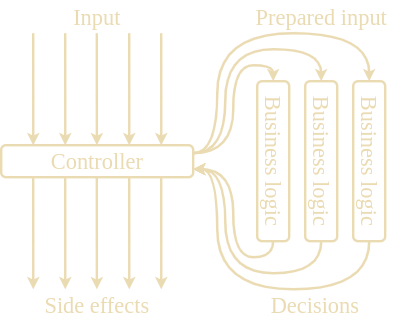

The diagram above was exported from draw.io. Its source (the exported page's mxGraphModel, read from the mxfile embedded in the PNG):
<mxGraphModel dx="1422" dy="778" grid="1" gridSize="10" guides="1" tooltips="1" connect="1" arrows="1" fold="1" page="1" pageScale="1" pageWidth="825" pageHeight="500" math="0" shadow="0">
  <root>
    <mxCell id="0" />
    <mxCell id="1" parent="0" />
    <mxCell id="_9CIb1P7FGnPwVAnN2Ge-25" style="edgeStyle=orthogonalEdgeStyle;curved=1;rounded=0;orthogonalLoop=1;jettySize=auto;html=1;exitX=1;exitY=0.25;exitDx=0;exitDy=0;entryX=0;entryY=0.5;entryDx=0;entryDy=0;startArrow=none;startFill=0;strokeColor=#EBDBB2;strokeWidth=3;" edge="1" parent="1" source="_9CIb1P7FGnPwVAnN2Ge-3" target="_9CIb1P7FGnPwVAnN2Ge-6">
      <mxGeometry relative="1" as="geometry">
        <Array as="points">
          <mxPoint x="330" y="230" />
          <mxPoint x="330" y="120" />
          <mxPoint x="380" y="120" />
        </Array>
      </mxGeometry>
    </mxCell>
    <mxCell id="_9CIb1P7FGnPwVAnN2Ge-26" style="edgeStyle=orthogonalEdgeStyle;curved=1;rounded=0;orthogonalLoop=1;jettySize=auto;html=1;exitX=1;exitY=0.25;exitDx=0;exitDy=0;entryX=0;entryY=0.5;entryDx=0;entryDy=0;startArrow=none;startFill=0;strokeColor=#EBDBB2;strokeWidth=3;" edge="1" parent="1" source="_9CIb1P7FGnPwVAnN2Ge-3" target="_9CIb1P7FGnPwVAnN2Ge-8">
      <mxGeometry relative="1" as="geometry">
        <Array as="points">
          <mxPoint x="320" y="230" />
          <mxPoint x="320" y="100" />
          <mxPoint x="440" y="100" />
        </Array>
      </mxGeometry>
    </mxCell>
    <mxCell id="_9CIb1P7FGnPwVAnN2Ge-27" style="edgeStyle=orthogonalEdgeStyle;curved=1;rounded=0;orthogonalLoop=1;jettySize=auto;html=1;exitX=1;exitY=0.25;exitDx=0;exitDy=0;entryX=0;entryY=0.5;entryDx=0;entryDy=0;startArrow=none;startFill=0;strokeColor=#EBDBB2;strokeWidth=3;" edge="1" parent="1" source="_9CIb1P7FGnPwVAnN2Ge-3" target="_9CIb1P7FGnPwVAnN2Ge-7">
      <mxGeometry relative="1" as="geometry">
        <Array as="points">
          <mxPoint x="310" y="230" />
          <mxPoint x="310" y="80" />
          <mxPoint x="500" y="80" />
        </Array>
      </mxGeometry>
    </mxCell>
    <mxCell id="_9CIb1P7FGnPwVAnN2Ge-3" value="" style="rounded=1;whiteSpace=wrap;html=1;strokeColor=#EBDBB2;strokeWidth=3;fillColor=none;" vertex="1" parent="1">
      <mxGeometry x="40" y="220" width="240" height="40" as="geometry" />
    </mxCell>
    <mxCell id="_9CIb1P7FGnPwVAnN2Ge-28" style="edgeStyle=orthogonalEdgeStyle;curved=1;rounded=0;orthogonalLoop=1;jettySize=auto;html=1;exitX=1;exitY=0.5;exitDx=0;exitDy=0;entryX=1;entryY=0.75;entryDx=0;entryDy=0;startArrow=none;startFill=0;strokeColor=#EBDBB2;strokeWidth=3;" edge="1" parent="1" source="_9CIb1P7FGnPwVAnN2Ge-6" target="_9CIb1P7FGnPwVAnN2Ge-3">
      <mxGeometry relative="1" as="geometry">
        <Array as="points">
          <mxPoint x="380" y="360" />
          <mxPoint x="330" y="360" />
          <mxPoint x="330" y="250" />
        </Array>
      </mxGeometry>
    </mxCell>
    <mxCell id="_9CIb1P7FGnPwVAnN2Ge-6" value="" style="rounded=1;whiteSpace=wrap;html=1;rotation=90;strokeColor=#EBDBB2;strokeWidth=3;fillColor=none;" vertex="1" parent="1">
      <mxGeometry x="280" y="220" width="200" height="40" as="geometry" />
    </mxCell>
    <mxCell id="_9CIb1P7FGnPwVAnN2Ge-30" style="edgeStyle=orthogonalEdgeStyle;curved=1;rounded=0;orthogonalLoop=1;jettySize=auto;html=1;exitX=1;exitY=0.5;exitDx=0;exitDy=0;startArrow=none;startFill=0;entryX=1;entryY=0.75;entryDx=0;entryDy=0;strokeColor=#EBDBB2;strokeWidth=3;" edge="1" parent="1" source="_9CIb1P7FGnPwVAnN2Ge-7" target="_9CIb1P7FGnPwVAnN2Ge-3">
      <mxGeometry relative="1" as="geometry">
        <mxPoint x="290" y="250" as="targetPoint" />
        <Array as="points">
          <mxPoint x="500" y="400" />
          <mxPoint x="310" y="400" />
          <mxPoint x="310" y="250" />
        </Array>
      </mxGeometry>
    </mxCell>
    <mxCell id="_9CIb1P7FGnPwVAnN2Ge-7" value="" style="rounded=1;whiteSpace=wrap;html=1;rotation=90;strokeColor=#EBDBB2;strokeWidth=3;fillColor=none;" vertex="1" parent="1">
      <mxGeometry x="400" y="220" width="200" height="40" as="geometry" />
    </mxCell>
    <mxCell id="_9CIb1P7FGnPwVAnN2Ge-29" style="edgeStyle=orthogonalEdgeStyle;curved=1;rounded=0;orthogonalLoop=1;jettySize=auto;html=1;exitX=1;exitY=0.5;exitDx=0;exitDy=0;entryX=1;entryY=0.75;entryDx=0;entryDy=0;startArrow=none;startFill=0;strokeColor=#EBDBB2;strokeWidth=3;" edge="1" parent="1" source="_9CIb1P7FGnPwVAnN2Ge-8" target="_9CIb1P7FGnPwVAnN2Ge-3">
      <mxGeometry relative="1" as="geometry">
        <Array as="points">
          <mxPoint x="440" y="380" />
          <mxPoint x="320" y="380" />
          <mxPoint x="320" y="250" />
        </Array>
      </mxGeometry>
    </mxCell>
    <mxCell id="_9CIb1P7FGnPwVAnN2Ge-8" value="" style="rounded=1;whiteSpace=wrap;html=1;rotation=90;strokeColor=#EBDBB2;strokeWidth=3;fillColor=none;" vertex="1" parent="1">
      <mxGeometry x="340" y="220" width="200" height="40" as="geometry" />
    </mxCell>
    <mxCell id="_9CIb1P7FGnPwVAnN2Ge-9" value="" style="endArrow=classic;html=1;entryX=0.167;entryY=0;entryDx=0;entryDy=0;entryPerimeter=0;strokeColor=#EBDBB2;strokeWidth=3;" edge="1" parent="1" target="_9CIb1P7FGnPwVAnN2Ge-3">
      <mxGeometry width="50" height="50" relative="1" as="geometry">
        <mxPoint x="80" y="80" as="sourcePoint" />
        <mxPoint x="90" y="380" as="targetPoint" />
      </mxGeometry>
    </mxCell>
    <mxCell id="_9CIb1P7FGnPwVAnN2Ge-10" value="" style="endArrow=classic;html=1;entryX=0.167;entryY=0;entryDx=0;entryDy=0;entryPerimeter=0;strokeColor=#EBDBB2;strokeWidth=3;" edge="1" parent="1">
      <mxGeometry width="50" height="50" relative="1" as="geometry">
        <mxPoint x="120" y="80" as="sourcePoint" />
        <mxPoint x="120.07999999999993" y="220" as="targetPoint" />
      </mxGeometry>
    </mxCell>
    <mxCell id="_9CIb1P7FGnPwVAnN2Ge-11" value="" style="endArrow=classic;html=1;entryX=0.167;entryY=0;entryDx=0;entryDy=0;entryPerimeter=0;strokeColor=#EBDBB2;strokeWidth=3;" edge="1" parent="1">
      <mxGeometry width="50" height="50" relative="1" as="geometry">
        <mxPoint x="159.5" y="80" as="sourcePoint" />
        <mxPoint x="159.57999999999993" y="220" as="targetPoint" />
      </mxGeometry>
    </mxCell>
    <mxCell id="_9CIb1P7FGnPwVAnN2Ge-12" value="" style="endArrow=classic;html=1;entryX=0.167;entryY=0;entryDx=0;entryDy=0;entryPerimeter=0;strokeColor=#EBDBB2;strokeWidth=3;" edge="1" parent="1">
      <mxGeometry width="50" height="50" relative="1" as="geometry">
        <mxPoint x="200" y="80" as="sourcePoint" />
        <mxPoint x="200.07999999999993" y="220" as="targetPoint" />
      </mxGeometry>
    </mxCell>
    <mxCell id="_9CIb1P7FGnPwVAnN2Ge-13" value="" style="endArrow=classic;html=1;entryX=0.167;entryY=0;entryDx=0;entryDy=0;entryPerimeter=0;strokeColor=#EBDBB2;strokeWidth=3;" edge="1" parent="1">
      <mxGeometry width="50" height="50" relative="1" as="geometry">
        <mxPoint x="240" y="80" as="sourcePoint" />
        <mxPoint x="240.07999999999993" y="220" as="targetPoint" />
      </mxGeometry>
    </mxCell>
    <mxCell id="_9CIb1P7FGnPwVAnN2Ge-14" value="" style="endArrow=classic;html=1;entryX=0.167;entryY=0;entryDx=0;entryDy=0;entryPerimeter=0;strokeColor=#EBDBB2;strokeWidth=3;" edge="1" parent="1">
      <mxGeometry width="50" height="50" relative="1" as="geometry">
        <mxPoint x="80" y="260" as="sourcePoint" />
        <mxPoint x="80.07999999999993" y="400" as="targetPoint" />
      </mxGeometry>
    </mxCell>
    <mxCell id="_9CIb1P7FGnPwVAnN2Ge-15" value="" style="endArrow=classic;html=1;entryX=0.167;entryY=0;entryDx=0;entryDy=0;entryPerimeter=0;strokeColor=#EBDBB2;strokeWidth=3;" edge="1" parent="1">
      <mxGeometry width="50" height="50" relative="1" as="geometry">
        <mxPoint x="120" y="260" as="sourcePoint" />
        <mxPoint x="120.07999999999993" y="400" as="targetPoint" />
      </mxGeometry>
    </mxCell>
    <mxCell id="_9CIb1P7FGnPwVAnN2Ge-16" value="" style="endArrow=classic;html=1;entryX=0.167;entryY=0;entryDx=0;entryDy=0;entryPerimeter=0;strokeColor=#EBDBB2;strokeWidth=3;" edge="1" parent="1">
      <mxGeometry width="50" height="50" relative="1" as="geometry">
        <mxPoint x="159.5" y="260" as="sourcePoint" />
        <mxPoint x="159.57999999999993" y="400" as="targetPoint" />
      </mxGeometry>
    </mxCell>
    <mxCell id="_9CIb1P7FGnPwVAnN2Ge-17" value="" style="endArrow=classic;html=1;entryX=0.167;entryY=0;entryDx=0;entryDy=0;entryPerimeter=0;strokeColor=#EBDBB2;strokeWidth=3;" edge="1" parent="1">
      <mxGeometry width="50" height="50" relative="1" as="geometry">
        <mxPoint x="200" y="260" as="sourcePoint" />
        <mxPoint x="200.07999999999993" y="400" as="targetPoint" />
      </mxGeometry>
    </mxCell>
    <mxCell id="_9CIb1P7FGnPwVAnN2Ge-18" value="" style="endArrow=classic;html=1;entryX=0.167;entryY=0;entryDx=0;entryDy=0;entryPerimeter=0;strokeColor=#EBDBB2;strokeWidth=3;" edge="1" parent="1">
      <mxGeometry width="50" height="50" relative="1" as="geometry">
        <mxPoint x="240" y="260" as="sourcePoint" />
        <mxPoint x="240.07999999999993" y="400" as="targetPoint" />
      </mxGeometry>
    </mxCell>
    <mxCell id="_9CIb1P7FGnPwVAnN2Ge-31" value="Controller" style="text;fontSize=28;align=center;verticalAlign=middle;html=1;fontColor=#EBDBB2;whiteSpace=wrap;fontFamily=Work Sans;FType=g;fillColor=none;strokeColor=none;strokeWidth=3;" vertex="1" parent="1">
      <mxGeometry x="83.12999999999998" y="220" width="153.74" height="40" as="geometry" />
    </mxCell>
    <mxCell id="_9CIb1P7FGnPwVAnN2Ge-32" value="Business logic" style="text;fontSize=28;align=center;verticalAlign=middle;html=1;fontColor=#EBDBB2;whiteSpace=wrap;fontFamily=Work Sans;FType=g;fillColor=none;strokeColor=none;strokeWidth=3;rotation=90;" vertex="1" parent="1">
      <mxGeometry x="410" y="220" width="180" height="40" as="geometry" />
    </mxCell>
    <mxCell id="_9CIb1P7FGnPwVAnN2Ge-34" value="Business logic" style="text;fontSize=28;align=center;verticalAlign=middle;html=1;fontColor=#EBDBB2;whiteSpace=wrap;fontFamily=Work Sans;FType=g;fillColor=none;strokeColor=none;strokeWidth=3;rotation=90;" vertex="1" parent="1">
      <mxGeometry x="290" y="220" width="180" height="40" as="geometry" />
    </mxCell>
    <mxCell id="_9CIb1P7FGnPwVAnN2Ge-35" value="Business logic" style="text;fontSize=28;align=center;verticalAlign=middle;html=1;fontColor=#EBDBB2;whiteSpace=wrap;fontFamily=Work Sans;FType=g;fillColor=none;strokeColor=none;strokeWidth=3;rotation=90;" vertex="1" parent="1">
      <mxGeometry x="350" y="220" width="180" height="40" as="geometry" />
    </mxCell>
    <mxCell id="_9CIb1P7FGnPwVAnN2Ge-38" value="Input" style="text;fontSize=28;align=center;verticalAlign=middle;html=1;fontColor=#EBDBB2;whiteSpace=wrap;fontFamily=Work Sans;FType=g;fillColor=none;strokeColor=none;strokeWidth=3;" vertex="1" parent="1">
      <mxGeometry x="83.12999999999998" y="40" width="153.74" height="40" as="geometry" />
    </mxCell>
    <mxCell id="_9CIb1P7FGnPwVAnN2Ge-39" value="Side effects" style="text;fontSize=28;align=center;verticalAlign=middle;html=1;fontColor=#EBDBB2;whiteSpace=wrap;fontFamily=Work Sans;FType=g;fillColor=none;strokeColor=none;strokeWidth=3;" vertex="1" parent="1">
      <mxGeometry x="83.12999999999998" y="400" width="153.74" height="40" as="geometry" />
    </mxCell>
    <mxCell id="_9CIb1P7FGnPwVAnN2Ge-40" value="Prepared input" style="text;fontSize=28;align=center;verticalAlign=middle;html=1;fontColor=#EBDBB2;whiteSpace=wrap;fontFamily=Work Sans;FType=g;fillColor=none;strokeColor=none;strokeWidth=3;" vertex="1" parent="1">
      <mxGeometry x="347.5" y="40" width="185" height="40" as="geometry" />
    </mxCell>
    <mxCell id="_9CIb1P7FGnPwVAnN2Ge-41" value="Decisions" style="text;fontSize=28;align=center;verticalAlign=middle;html=1;fontColor=#EBDBB2;whiteSpace=wrap;fontFamily=Work Sans;FType=g;fillColor=none;strokeColor=none;strokeWidth=3;" vertex="1" parent="1">
      <mxGeometry x="340" y="400" width="185" height="40" as="geometry" />
    </mxCell>
  </root>
</mxGraphModel>